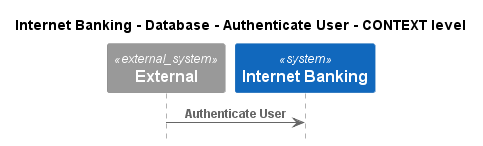

The diagram above was rendered by PlantUML. Its source (embedded in the PNG):
@startuml
!pragma layout smetana
!include ..\..\..\..\..\..\.c4s\C4_Sequence.puml

title Internet Banking - Database - Authenticate User - CONTEXT level

System_Ext(C4InterFlow.SoftwareSystems.ExternalSystem, "External", "")
System(BigBankPlc.SoftwareSystems.InternetBanking, "Internet Banking", "")

Rel(C4InterFlow.SoftwareSystems.ExternalSystem, BigBankPlc.SoftwareSystems.InternetBanking, "Authenticate User")


@enduml